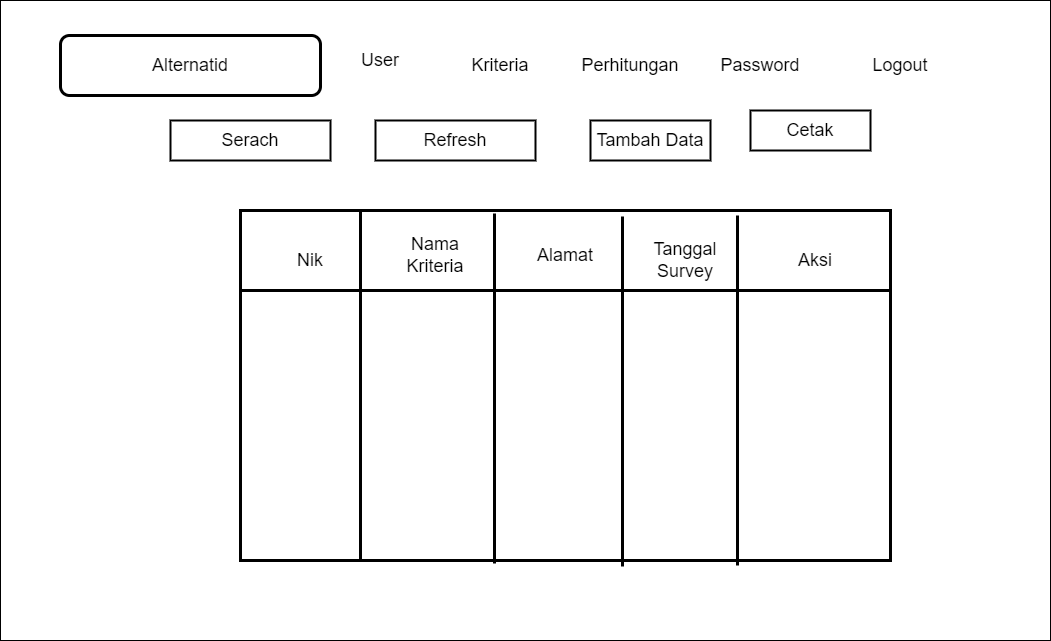

The diagram above was exported from draw.io. Its source (the exported page's mxGraphModel, read from the mxfile embedded in the PNG):
<mxGraphModel dx="1487" dy="1491" grid="1" gridSize="10" guides="1" tooltips="1" connect="1" arrows="1" fold="1" page="1" pageScale="1" pageWidth="1169" pageHeight="827" math="0" shadow="0">
  <root>
    <mxCell id="0" />
    <mxCell id="1" parent="0" />
    <mxCell id="c4XY-Xq0JNdXqhYcEImh-1" value="" style="rounded=0;whiteSpace=wrap;html=1;" parent="1" vertex="1">
      <mxGeometry x="90" y="50" width="1050" height="640" as="geometry" />
    </mxCell>
    <mxCell id="c4XY-Xq0JNdXqhYcEImh-2" value="&lt;font style=&quot;font-size: 18px;&quot;&gt;Tambah Data&lt;/font&gt;" style="rounded=0;whiteSpace=wrap;html=1;strokeWidth=2;" parent="1" vertex="1">
      <mxGeometry x="680" y="170" width="120" height="40" as="geometry" />
    </mxCell>
    <mxCell id="c4XY-Xq0JNdXqhYcEImh-3" value="" style="shape=internalStorage;whiteSpace=wrap;html=1;backgroundOutline=1;fontSize=18;dx=120;dy=80;strokeWidth=3;" parent="1" vertex="1">
      <mxGeometry x="330" y="260" width="650" height="350" as="geometry" />
    </mxCell>
    <mxCell id="c4XY-Xq0JNdXqhYcEImh-4" value="Nik" style="text;html=1;strokeColor=none;fillColor=none;align=center;verticalAlign=middle;whiteSpace=wrap;rounded=0;fontSize=18;" parent="1" vertex="1">
      <mxGeometry x="370" y="295" width="60" height="30" as="geometry" />
    </mxCell>
    <mxCell id="c4XY-Xq0JNdXqhYcEImh-5" value="" style="endArrow=none;html=1;rounded=0;fontSize=18;entryX=0.5;entryY=0;entryDx=0;entryDy=0;exitX=0.5;exitY=1;exitDx=0;exitDy=0;strokeWidth=3;" parent="1" edge="1">
      <mxGeometry width="50" height="50" relative="1" as="geometry">
        <mxPoint x="584" y="613" as="sourcePoint" />
        <mxPoint x="584" y="263" as="targetPoint" />
      </mxGeometry>
    </mxCell>
    <mxCell id="c4XY-Xq0JNdXqhYcEImh-6" value="Alamat" style="text;html=1;strokeColor=none;fillColor=none;align=center;verticalAlign=middle;whiteSpace=wrap;rounded=0;fontSize=18;" parent="1" vertex="1">
      <mxGeometry x="595" y="290" width="120" height="30" as="geometry" />
    </mxCell>
    <mxCell id="c4XY-Xq0JNdXqhYcEImh-7" value="Aksi" style="text;html=1;strokeColor=none;fillColor=none;align=center;verticalAlign=middle;whiteSpace=wrap;rounded=0;fontSize=18;strokeWidth=18;" parent="1" vertex="1">
      <mxGeometry x="850" y="290" width="110" height="40" as="geometry" />
    </mxCell>
    <mxCell id="c4XY-Xq0JNdXqhYcEImh-10" value="User" style="text;html=1;strokeColor=none;fillColor=none;align=center;verticalAlign=middle;whiteSpace=wrap;rounded=0;strokeWidth=3;fontSize=18;" parent="1" vertex="1">
      <mxGeometry x="380" y="95" width="180" height="30" as="geometry" />
    </mxCell>
    <mxCell id="c4XY-Xq0JNdXqhYcEImh-11" value="Kriteria" style="text;html=1;strokeColor=none;fillColor=none;align=center;verticalAlign=middle;whiteSpace=wrap;rounded=0;strokeWidth=3;fontSize=18;" parent="1" vertex="1">
      <mxGeometry x="500" y="100" width="180" height="30" as="geometry" />
    </mxCell>
    <mxCell id="c4XY-Xq0JNdXqhYcEImh-12" value="Perhitungan" style="text;html=1;strokeColor=none;fillColor=none;align=center;verticalAlign=middle;whiteSpace=wrap;rounded=0;strokeWidth=3;fontSize=18;" parent="1" vertex="1">
      <mxGeometry x="630" y="100" width="180" height="30" as="geometry" />
    </mxCell>
    <mxCell id="c4XY-Xq0JNdXqhYcEImh-13" value="Password" style="text;html=1;strokeColor=none;fillColor=none;align=center;verticalAlign=middle;whiteSpace=wrap;rounded=0;strokeWidth=3;fontSize=18;" parent="1" vertex="1">
      <mxGeometry x="760" y="100" width="180" height="30" as="geometry" />
    </mxCell>
    <mxCell id="c4XY-Xq0JNdXqhYcEImh-14" value="" style="rounded=1;whiteSpace=wrap;html=1;strokeWidth=3;fontSize=18;" parent="1" vertex="1">
      <mxGeometry x="150" y="85" width="260" height="60" as="geometry" />
    </mxCell>
    <mxCell id="c4XY-Xq0JNdXqhYcEImh-15" value="Alternatid" style="text;html=1;strokeColor=none;fillColor=none;align=center;verticalAlign=middle;whiteSpace=wrap;rounded=0;strokeWidth=3;fontSize=18;" parent="1" vertex="1">
      <mxGeometry x="140" y="100" width="280" height="30" as="geometry" />
    </mxCell>
    <mxCell id="c4XY-Xq0JNdXqhYcEImh-16" value="" style="endArrow=none;html=1;rounded=0;fontSize=18;entryX=0.5;entryY=0;entryDx=0;entryDy=0;exitX=0.5;exitY=1;exitDx=0;exitDy=0;strokeWidth=3;" parent="1" edge="1">
      <mxGeometry width="50" height="50" relative="1" as="geometry">
        <mxPoint x="712" y="616" as="sourcePoint" />
        <mxPoint x="712" y="266" as="targetPoint" />
      </mxGeometry>
    </mxCell>
    <mxCell id="c4XY-Xq0JNdXqhYcEImh-17" value="" style="endArrow=none;html=1;rounded=0;fontSize=18;entryX=0.5;entryY=0;entryDx=0;entryDy=0;exitX=0.5;exitY=1;exitDx=0;exitDy=0;strokeWidth=3;" parent="1" edge="1">
      <mxGeometry width="50" height="50" relative="1" as="geometry">
        <mxPoint x="827" y="615" as="sourcePoint" />
        <mxPoint x="827" y="265" as="targetPoint" />
      </mxGeometry>
    </mxCell>
    <mxCell id="c4XY-Xq0JNdXqhYcEImh-18" value="&lt;font style=&quot;font-size: 18px;&quot;&gt;Nama Kriteria&lt;/font&gt;" style="text;html=1;strokeColor=none;fillColor=none;align=center;verticalAlign=middle;whiteSpace=wrap;rounded=0;" parent="1" vertex="1">
      <mxGeometry x="480" y="290" width="90" height="30" as="geometry" />
    </mxCell>
    <mxCell id="c4XY-Xq0JNdXqhYcEImh-19" value="&lt;span style=&quot;font-size: 18px;&quot;&gt;Tanggal Survey&lt;/span&gt;" style="text;html=1;strokeColor=none;fillColor=none;align=center;verticalAlign=middle;whiteSpace=wrap;rounded=0;strokeWidth=13;" parent="1" vertex="1">
      <mxGeometry x="730" y="295" width="90" height="30" as="geometry" />
    </mxCell>
    <mxCell id="c4XY-Xq0JNdXqhYcEImh-20" style="edgeStyle=orthogonalEdgeStyle;rounded=0;orthogonalLoop=1;jettySize=auto;html=1;exitX=0.5;exitY=1;exitDx=0;exitDy=0;strokeWidth=3;fontSize=18;" parent="1" source="c4XY-Xq0JNdXqhYcEImh-19" target="c4XY-Xq0JNdXqhYcEImh-19" edge="1">
      <mxGeometry relative="1" as="geometry" />
    </mxCell>
    <mxCell id="UEijDE9RzQFm3IYD7HDX-1" value="&lt;span style=&quot;font-size: 18px;&quot;&gt;Refresh&lt;/span&gt;" style="rounded=0;whiteSpace=wrap;html=1;strokeWidth=2;" parent="1" vertex="1">
      <mxGeometry x="465" y="170" width="160" height="40" as="geometry" />
    </mxCell>
    <mxCell id="Pd4neUkJ7Nh0eH9KmK5K-1" value="Logout" style="text;html=1;strokeColor=none;fillColor=none;align=center;verticalAlign=middle;whiteSpace=wrap;rounded=0;strokeWidth=3;fontSize=18;" vertex="1" parent="1">
      <mxGeometry x="900" y="100" width="180" height="30" as="geometry" />
    </mxCell>
    <mxCell id="Pd4neUkJ7Nh0eH9KmK5K-4" value="&lt;span style=&quot;font-size: 18px;&quot;&gt;Serach&lt;/span&gt;" style="rounded=0;whiteSpace=wrap;html=1;strokeWidth=2;" vertex="1" parent="1">
      <mxGeometry x="260" y="170" width="160" height="40" as="geometry" />
    </mxCell>
    <mxCell id="Pd4neUkJ7Nh0eH9KmK5K-6" value="&lt;span style=&quot;font-size: 18px;&quot;&gt;Cetak&lt;/span&gt;" style="rounded=0;whiteSpace=wrap;html=1;strokeWidth=2;" vertex="1" parent="1">
      <mxGeometry x="840" y="160" width="120" height="40" as="geometry" />
    </mxCell>
  </root>
</mxGraphModel>